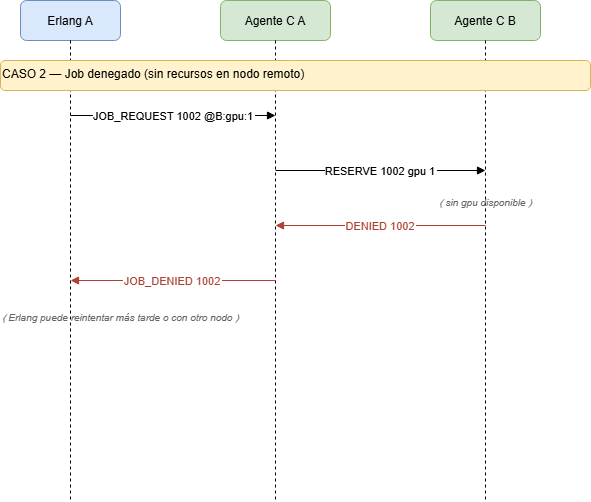

The diagram above was exported from draw.io. Its source (the exported page's mxGraphModel, read from the mxfile embedded in the PNG):
<mxGraphModel dx="852" dy="514" grid="1" gridSize="10" guides="1" tooltips="1" connect="1" arrows="1" fold="1" page="1" pageScale="1" pageWidth="827" pageHeight="1169" math="0" shadow="0">
  <root>
    <mxCell id="0" />
    <mxCell id="1" parent="0" />
    <mxCell id="c2-1" parent="1" style="rounded=1;fillColor=#dae8fc;strokeColor=#6c8ebf;" value="Erlang A" vertex="1">
      <mxGeometry height="40" width="100" x="100" y="60" as="geometry" />
    </mxCell>
    <mxCell id="c2-2" parent="1" style="rounded=1;fillColor=#d5e8d4;strokeColor=#82b366;" value="Agente C A" vertex="1">
      <mxGeometry height="40" width="110" x="300" y="60" as="geometry" />
    </mxCell>
    <mxCell id="c2-3" parent="1" style="rounded=1;fillColor=#d5e8d4;strokeColor=#82b366;" value="Agente C B" vertex="1">
      <mxGeometry height="40" width="110" x="510" y="60" as="geometry" />
    </mxCell>
    <mxCell id="c2-life1" edge="1" parent="1" style="dashed=1;endArrow=none;" value="">
      <mxGeometry relative="1" as="geometry">
        <mxPoint x="150" y="100" as="sourcePoint" />
        <mxPoint x="150" y="560" as="targetPoint" />
      </mxGeometry>
    </mxCell>
    <mxCell id="c2-life2" edge="1" parent="1" style="dashed=1;endArrow=none;" value="">
      <mxGeometry relative="1" as="geometry">
        <mxPoint x="355" y="100" as="sourcePoint" />
        <mxPoint x="355" y="560" as="targetPoint" />
      </mxGeometry>
    </mxCell>
    <mxCell id="c2-life3" edge="1" parent="1" style="dashed=1;endArrow=none;" value="">
      <mxGeometry relative="1" as="geometry">
        <mxPoint x="565" y="100" as="sourcePoint" />
        <mxPoint x="565" y="560" as="targetPoint" />
      </mxGeometry>
    </mxCell>
    <mxCell id="c2-label" parent="1" style="text;fillColor=#fff2cc;strokeColor=#d6b656;rounded=1;html=1;" value="CASO 2 — Job denegado (sin recursos en nodo remoto)" vertex="1">
      <mxGeometry height="30" width="590" x="80" y="120" as="geometry" />
    </mxCell>
    <mxCell id="c2-m1" edge="1" parent="1" style="endArrow=block;endFill=1;" value="JOB_REQUEST 1002 @B:gpu:1">
      <mxGeometry relative="1" as="geometry">
        <mxPoint x="150" y="175" as="sourcePoint" />
        <mxPoint x="355" y="175" as="targetPoint" />
      </mxGeometry>
    </mxCell>
    <mxCell id="c2-m2" edge="1" parent="1" style="endArrow=block;endFill=1;" value="RESERVE 1002 gpu 1">
      <mxGeometry relative="1" as="geometry">
        <mxPoint x="355" y="230" as="sourcePoint" />
        <mxPoint x="565" y="230" as="targetPoint" />
      </mxGeometry>
    </mxCell>
    <mxCell id="c2-note" parent="1" style="text;html=1;align=center;fontStyle=2;fontSize=10;fontColor=#666666;" value="⟨ sin gpu disponible ⟩" vertex="1">
      <mxGeometry height="20" width="140" x="495" y="250" as="geometry" />
    </mxCell>
    <mxCell id="c2-m3" edge="1" parent="1" style="endArrow=block;endFill=1;strokeColor=#AE4132;fontColor=#AE4132;" value="DENIED 1002">
      <mxGeometry relative="1" as="geometry">
        <mxPoint x="565" y="285" as="sourcePoint" />
        <mxPoint x="355" y="285" as="targetPoint" />
      </mxGeometry>
    </mxCell>
    <mxCell id="c2-m4" edge="1" parent="1" style="endArrow=block;endFill=1;strokeColor=#AE4132;fontColor=#AE4132;" value="JOB_DENIED 1002">
      <mxGeometry relative="1" as="geometry">
        <mxPoint x="355" y="340" as="sourcePoint" />
        <mxPoint x="150" y="340" as="targetPoint" />
      </mxGeometry>
    </mxCell>
    <mxCell id="c2-note2" parent="1" style="text;html=1;align=left;fontStyle=2;fontSize=10;fontColor=#666666;" value="⟨ Erlang puede reintentar más tarde o con otro nodo ⟩" vertex="1">
      <mxGeometry height="20" width="320" x="80" y="365" as="geometry" />
    </mxCell>
  </root>
</mxGraphModel>